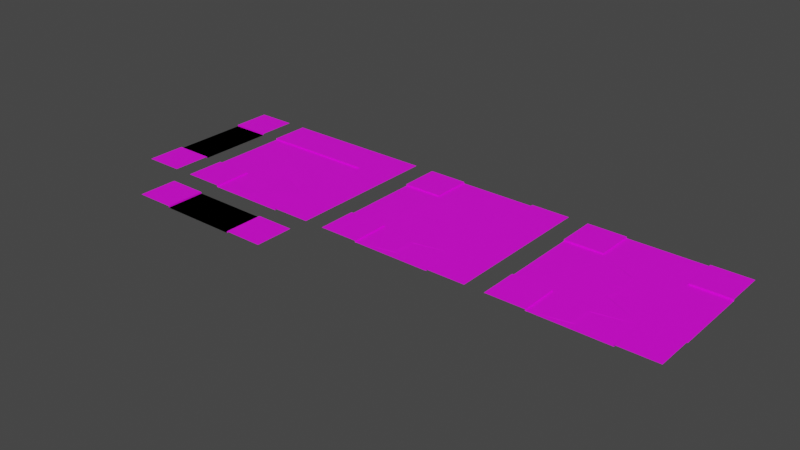 # Source: lp-rua.blend  (saved by Blender 3.6.11; exported with 4.5.12 LTS)
import bpy
from mathutils import Matrix  # noqa: F401  (used for matrix-valued properties, if any)

bpy.ops.wm.read_factory_settings(use_empty=True)
scene = bpy.context.scene
scene.name = 'Scene'

# ---- collections
col_rua = bpy.data.collections.new('rua'); scene.collection.children.link(col_rua)
col_esquina = bpy.data.collections.new('esquina'); scene.collection.children.link(col_esquina)
col_rua_t = bpy.data.collections.new('rua-T'); scene.collection.children.link(col_rua_t)
col_rua_x = bpy.data.collections.new('rua-X'); scene.collection.children.link(col_rua_x)

# ---- images (referenced by path relative to the original .blend; pixels are not part of the script)
import os
ASSET_DIR = os.environ.get("B2B_ASSET_DIR", "")  # directory of the original .blend (textures are referenced by path, not embedded)
HERE = os.path.dirname(os.path.abspath(__file__))  # packed textures are extracted next to this script under _unpacked/

def load_image(name, relpath, width, height, colorspace="sRGB"):
    """Load a texture the original file referenced (path relative to the .blend, or extracted next to this script)."""
    p = next((c for c in (os.path.join(HERE, relpath), os.path.join(ASSET_DIR, relpath)) if relpath and os.path.exists(c)), "")
    if p:
        img = bpy.data.images.load(p, check_existing=True)
        img.name = name
    else:  # same state as the original file: an image datablock whose file is absent (Cycles renders it pink)
        img = bpy.data.images.new(name, width, height)
        img.source = "FILE"
        img.filepath = "//" + (relpath or name)
    img.colorspace_settings.name = colorspace
    return img
img_colorpallete2_jpeg = load_image('colorpallete2.jpeg', 'colorpallete2.jpeg', 1024, 1024, 'sRGB')
img_colorpallete2_jpeg_002 = load_image('colorpallete2.jpeg.002', 'colorpallete2.jpeg', 1024, 1024, 'sRGB')
img_colorpallete2_jpeg_003 = load_image('colorpallete2.jpeg.003', 'colorpallete2.jpeg', 1024, 1024, 'sRGB')

# ---- materials (node trees are filled in below, after node groups)
mat_material_001 = bpy.data.materials.new('Material.001')
mat_material_001.use_transparent_shadow = False
mat_material_003 = bpy.data.materials.new('Material.003')
mat_material_003.use_transparent_shadow = False
mat_material_004 = bpy.data.materials.new('Material.004')
mat_material_004.use_transparent_shadow = False

# ---- material node trees
mat_material_001.use_nodes = True; mat_material_001.node_tree.nodes.clear()
_N = mat_material_001.node_tree.nodes; _L = mat_material_001.node_tree.links
n0 = _N.new('ShaderNodeOutputMaterial'); n0.name = 'Material Output'; n0.location = (300, 300)
n1 = _N.new('ShaderNodeTexImage'); n1.name = 'Image Texture'; n1.location = (-401, 217)
n1.image = img_colorpallete2_jpeg
n2 = _N.new('ShaderNodeBsdfPrincipled'); n2.name = 'Principled BSDF'; n2.location = (10, 300)
n2.distribution = 'GGX'
n2.subsurface_method = 'RANDOM_WALK_SKIN'
n2.inputs[3].default_value = 1.45
n2.inputs[27].default_value = (0.0, 0.0, 0.0, 1.0)
n2.inputs[28].default_value = 1.0
_L.new(n2.outputs[0], n0.inputs[0])
_L.new(n1.outputs[0], n2.inputs[0])
n0.is_active_output = True
mat_material_003.use_nodes = True; mat_material_003.node_tree.nodes.clear()
_N = mat_material_003.node_tree.nodes; _L = mat_material_003.node_tree.links
n0 = _N.new('ShaderNodeOutputMaterial'); n0.name = 'Material Output'; n0.location = (300, 300)
n1 = _N.new('ShaderNodeTexImage'); n1.name = 'Image Texture'; n1.location = (-401, 217)
n1.image = img_colorpallete2_jpeg_002
n2 = _N.new('ShaderNodeBsdfPrincipled'); n2.name = 'Principled BSDF'; n2.location = (10, 300)
n2.distribution = 'GGX'
n2.subsurface_method = 'RANDOM_WALK_SKIN'
n2.inputs[3].default_value = 1.45
n2.inputs[27].default_value = (0.0, 0.0, 0.0, 1.0)
n2.inputs[28].default_value = 1.0
_L.new(n2.outputs[0], n0.inputs[0])
_L.new(n1.outputs[0], n2.inputs[0])
n0.is_active_output = True
mat_material_004.use_nodes = True; mat_material_004.node_tree.nodes.clear()
_N = mat_material_004.node_tree.nodes; _L = mat_material_004.node_tree.links
n0 = _N.new('ShaderNodeOutputMaterial'); n0.name = 'Material Output'; n0.location = (300, 300)
n1 = _N.new('ShaderNodeTexImage'); n1.name = 'Image Texture'; n1.location = (-401, 217)
n1.image = img_colorpallete2_jpeg_003
n2 = _N.new('ShaderNodeBsdfPrincipled'); n2.name = 'Principled BSDF'; n2.location = (10, 300)
n2.distribution = 'GGX'
n2.subsurface_method = 'RANDOM_WALK_SKIN'
n2.inputs[3].default_value = 1.45
n2.inputs[27].default_value = (0.0, 0.0, 0.0, 1.0)
n2.inputs[28].default_value = 1.0
_L.new(n2.outputs[0], n0.inputs[0])
_L.new(n1.outputs[0], n2.inputs[0])
n0.is_active_output = True

# ---- world
world_world = bpy.data.worlds.new('World'); scene.world = world_world
world_world.use_nodes = True; world_world.node_tree.nodes.clear()
_N = world_world.node_tree.nodes; _L = world_world.node_tree.links
n0 = _N.new('ShaderNodeOutputWorld'); n0.name = 'World Output'; n0.location = (300, 300)
n1 = _N.new('ShaderNodeBackground'); n1.name = 'Background'; n1.location = (10, 300)
n1.inputs[0].default_value = (0.05088, 0.05088, 0.05088, 1.0)
_L.new(n1.outputs[0], n0.inputs[0])
n0.is_active_output = True
world_world.color = (0.05088, 0.05088, 0.05088)
world_world.use_sun_shadow = False
world_world.sun_shadow_jitter_overblur = 0.0

# ---- meshes
me_plane = bpy.data.meshes.new('Plane')
me_plane.from_pydata([(-1.0, -1.0, 0.0), (1.0, -1.0, 0.0), (-1.0, 1.0, 0.0), (1.0, 1.0, 0.0), (-0.3875, 0.0407, 0.0), (-0.3875, -0.0407, 0.0), (0.3875, -0.0407, 0.0), (0.3875, 0.0407, 0.0), (-1.0, -1.0, 0.07708), (1.0, -1.0, 0.07708), (-1.0, 1.0, 0.07708), (1.0, 1.0, 0.07708), (-1.0, 2.0, 0.07708), (1.0, 2.0, 0.07708), (-1.0, -2.0, 0.07708), (1.0, -2.0, 0.07708)], [], [(0, 2, 3, 1), (5, 6, 7, 4), (3, 2, 4, 7), (0, 1, 6, 5), (1, 3, 7, 6), (2, 0, 5, 4), (2, 3, 11, 10), (1, 0, 8, 9), (10, 11, 13, 12), (9, 8, 14, 15)])
_uv = me_plane.uv_layers.new(name='UVMap')
_uv.uv.foreach_set('vector', [0.217, 0.9566, 0.217, 0.9566, 0.217, 0.9566, 0.217, 0.9566, 0.4375, 0.9094, 0.4375, 0.9094, 0.4375, 0.9094, 0.4375, 0.9094, 0.1934, 0.933, 0.1934, 0.933, 0.1934, 0.933, 0.1934, 0.933, 0.217, 0.9566, 0.217, 0.9566, 0.217, 0.9566, 0.217, 0.9566, 0.217, 0.9566, 0.217, 0.9566, 0.217, 0.9566, 0.217, 0.9566, 0.217, 0.9566, 0.217, 0.9566, 0.217, 0.9566, 0.217, 0.9566, 0.5871, 0.9645, 0.5871, 0.9645, 0.5871, 0.9645, 0.5871, 0.9645, 0.5871, 0.9645, 0.5871, 0.9645, 0.5871, 0.9645, 0.5871, 0.9645, 0.5871, 0.9645, 0.5871, 0.9645, 0.5871, 0.9645, 0.5871, 0.9645, 0.5871, 0.9645, 0.5871, 0.9645, 0.5871, 0.9645, 0.5871, 0.9645])
me_plane.materials.append(mat_material_001)
me_plane.update()
me_plane_001 = bpy.data.meshes.new('Plane.001')
me_plane_001.from_pydata([(-1.0, -1.0, 0.0), (1.0, -1.0, 0.0), (-1.0, 1.0, 0.0), (1.0, 1.0, 0.0), (-0.3875, 0.0407, 0.0), (-0.3875, -0.0407, 0.0), (0.3875, -0.0407, 0.0), (0.3875, 0.0407, 0.0), (-1.0, -1.0, 0.07708), (1.0, -1.0, 0.07708), (-1.0, 1.0, 0.07708), (1.0, 1.0, 0.07708), (-1.0, 2.0, 0.07708), (1.0, 2.0, 0.07708), (-1.0, -2.0, 0.07708), (1.0, -2.0, 0.07708)], [], [(0, 2, 3, 1), (5, 6, 7, 4), (3, 2, 4, 7), (0, 1, 6, 5), (1, 3, 7, 6), (2, 0, 5, 4), (2, 3, 11, 10), (1, 0, 8, 9), (10, 11, 13, 12), (9, 8, 14, 15)])
_uv = me_plane_001.uv_layers.new(name='UVMap')
_uv.uv.foreach_set('vector', [0.217, 0.9566, 0.217, 0.9566, 0.217, 0.9566, 0.217, 0.9566, 0.4375, 0.9094, 0.4375, 0.9094, 0.4375, 0.9094, 0.4375, 0.9094, 0.1934, 0.933, 0.1934, 0.933, 0.1934, 0.933, 0.1934, 0.933, 0.217, 0.9566, 0.217, 0.9566, 0.217, 0.9566, 0.217, 0.9566, 0.217, 0.9566, 0.217, 0.9566, 0.217, 0.9566, 0.217, 0.9566, 0.217, 0.9566, 0.217, 0.9566, 0.217, 0.9566, 0.217, 0.9566, 0.5871, 0.9645, 0.5871, 0.9645, 0.5871, 0.9645, 0.5871, 0.9645, 0.5871, 0.9645, 0.5871, 0.9645, 0.5871, 0.9645, 0.5871, 0.9645, 0.5871, 0.9645, 0.5871, 0.9645, 0.5871, 0.9645, 0.5871, 0.9645, 0.5871, 0.9645, 0.5871, 0.9645, 0.5871, 0.9645, 0.5871, 0.9645])
me_plane_001.materials.append(mat_material_001)
me_plane_001.update()
me_plane_002 = bpy.data.meshes.new('Plane.002')
me_plane_002.from_pydata([(-1.0, 0.0, 0.0), (-1.0, -0.5, -2.488e-07), (0.5, -1.0, -0.001594), (-1.0, 0.5, -2.488e-07), (-0.5, -1.0, -0.001594), (0.0, 0.5, 0.0), (-0.7981, -0.0175, -2.488e-07), (0.5, 0.0, 0.0), (0.5, -0.5, 0.003189), (-0.5, -0.5, 0.003189), (-0.5, 0.5, -2.488e-07), (0.5, 0.5, -2.488e-07), (-1.0, -0.5, 0.01927), (-1.0, -1.0, 0.01927), (0.5, -1.0, 0.01927), (1.0, -1.0, 0.01927), (1.0, 0.5, 0.01927), (1.0, 1.0, 0.01927), (-0.5, 1.0, 0.01927), (-1.0, 1.0, 0.01927), (-0.5, -1.0, 0.01927), (1.0, -0.5, 0.01927), (1.0, 0.0, 0.01927), (0.5, 1.0, 0.01927), (0.0, 1.0, 0.01927), (0.0, 0.5, 0.01927), (-1.0, 0.5, 0.01927), (0.5, 0.0, 0.01927), (0.5, -0.5, 0.01927), (-0.5, -0.5, 0.01927), (-0.5, 0.5, 0.01927), (0.5, 0.5, 0.01927), (-0.2389, 0.01011, 0.001594), (-0.01291, -0.238, 0.001594), (-0.03194, -0.1423, 0.001594), (-0.08613, -0.06124, 0.001594), (-0.1672, -0.007051, 0.001594), (-0.01242, -0.2895, -0.001594), (-0.218, 0.06277, 0.001594), (0.02836, -0.1992, 0.001594), (0.009328, -0.1035, 0.001594), (-0.04487, -0.0224, 0.001594), (-0.126, 0.03179, 0.001594), (0.03315, -0.2876, -0.001594), (-0.2919, 0.007845, 0.001594), (-0.2875, 0.06057, 0.001594), (-0.5659, -0.0175, -2.488e-07), (-0.7981, 0.02915, -2.488e-07), (-0.5659, 0.02915, -2.488e-07), (-0.02033, -0.8288, 0.0025), (0.02042, -0.8288, 0.0025), (-0.02033, -0.633, 0.0025), (0.02042, -0.633, 0.0025)], [], [(50, 49, 4, 2), (10, 5, 25, 30), (3, 10, 30, 26), (28, 8, 2, 14), (31, 16, 17, 23), (30, 25, 24, 18), (28, 21, 22, 27), (14, 15, 21, 28), (13, 20, 29, 12), (26, 30, 18, 19), (25, 31, 23, 24), (27, 22, 16, 31), (51, 9, 4, 49), (11, 7, 27, 31), (8, 52, 50, 2), (9, 1, 12, 29), (5, 11, 31, 25), (29, 20, 4, 9), (7, 8, 28, 27), (33, 34, 35, 36, 32, 44, 45, 38, 42, 41, 40, 39, 43, 37), (6, 46, 48, 47), (49, 50, 52, 51), (0, 1, 6, 47, 3), (3, 47, 48, 10), (45, 38, 42, 41, 11, 5, 10), (46, 6, 1, 9), (9, 44, 32, 36, 35, 34, 33, 37), (9, 46, 48, 10, 45, 44), (43, 8, 7, 11, 41, 40, 39), (9, 51, 52, 8, 43, 37)])
_uv = me_plane_002.uv_layers.new(name='UVMap')
_uv.uv.foreach_set('vector', [0.2197, 0.913, 0.2197, 0.913, 0.2197, 0.913, 0.2197, 0.913, 0.5397, 0.9266, 0.5397, 0.9266, 0.5397, 0.9266, 0.5397, 0.9266, 0.5397, 0.9266, 0.5397, 0.9266, 0.5397, 0.9266, 0.5397, 0.9266, 0.5397, 0.9266, 0.5397, 0.9266, 0.5397, 0.9266, 0.5397, 0.9266, 0.5397, 0.9266, 0.5397, 0.9266, 0.5397, 0.9266, 0.5397, 0.9266, 0.5397, 0.9266, 0.5397, 0.9266, 0.5397, 0.9266, 0.5397, 0.9266, 0.5397, 0.9266, 0.5397, 0.9266, 0.5397, 0.9266, 0.5397, 0.9266, 0.5397, 0.9266, 0.5397, 0.9266, 0.5397, 0.9266, 0.5397, 0.9266, 0.5397, 0.9266, 0.5397, 0.9266, 0.5397, 0.9266, 0.5397, 0.9266, 0.5397, 0.9266, 0.5397, 0.9266, 0.5397, 0.9266, 0.5397, 0.9266, 0.5397, 0.9266, 0.5397, 0.9266, 0.5397, 0.9266, 0.5397, 0.9266, 0.5397, 0.9266, 0.5397, 0.9266, 0.5397, 0.9266, 0.5397, 0.9266, 0.2197, 0.913, 0.2197, 0.913, 0.2197, 0.913, 0.2197, 0.913, 0.5397, 0.9266, 0.5397, 0.9266, 0.5397, 0.9266, 0.5397, 0.9266, 0.2197, 0.913, 0.2197, 0.913, 0.2197, 0.913, 0.2197, 0.913, 0.5397, 0.9266, 0.5397, 0.9266, 0.5397, 0.9266, 0.5397, 0.9266, 0.5397, 0.9266, 0.5397, 0.9266, 0.5397, 0.9266, 0.5397, 0.9266, 0.5397, 0.9266, 0.5397, 0.9266, 0.5397, 0.9266, 0.5397, 0.9266, 0.5397, 0.9266, 0.5397, 0.9266, 0.5397, 0.9266, 0.5397, 0.9266, 0.4504, 0.9365, 0.4504, 0.9365, 0.4504, 0.9365, 0.4504, 0.9365, 0.4504, 0.9365, 0.4504, 0.9365, 0.4504, 0.9365, 0.4504, 0.9365, 0.4504, 0.9365, 0.4504, 0.9365, 0.4504, 0.9365, 0.4504, 0.9365, 0.4504, 0.9365, 0.4504, 0.9365, 0.4504, 0.9365, 0.4504, 0.9365, 0.4504, 0.9365, 0.4504, 0.9365, 0.4678, 0.9192, 0.4678, 0.9192, 0.4678, 0.9192, 0.4678, 0.9192, 0.2272, 0.9291, 0.2272, 0.9291, 0.2272, 0.9291, 0.2272, 0.9291, 0.2272, 0.9291, 0.2272, 0.9291, 0.2272, 0.9291, 0.2272, 0.9291, 0.2272, 0.9291, 0.2272, 0.9291, 0.2272, 0.9291, 0.2272, 0.9291, 0.2272, 0.9291, 0.2272, 0.9291, 0.2272, 0.9291, 0.2272, 0.9291, 0.2272, 0.9291, 0.2272, 0.9291, 0.2272, 0.9291, 0.2272, 0.9291, 0.2272, 0.9291, 0.2272, 0.9291, 0.2272, 0.9291, 0.2272, 0.9291, 0.2272, 0.9291, 0.2272, 0.9291, 0.2272, 0.9291, 0.2272, 0.9291, 0.2272, 0.9291, 0.2272, 0.9291, 0.2272, 0.9291, 0.2272, 0.9291, 0.2272, 0.9291, 0.2272, 0.9291, 0.2272, 0.9291, 0.2272, 0.9291, 0.2272, 0.9291, 0.2272, 0.9291, 0.2272, 0.9291, 0.2272, 0.9291, 0.2272, 0.9291, 0.2197, 0.913, 0.2197, 0.913, 0.2197, 0.913, 0.2197, 0.913, 0.2197, 0.913, 0.2197, 0.913])
me_plane_002.materials.append(mat_material_001)
me_plane_002.update()
me_plane_003 = bpy.data.meshes.new('Plane.003')
me_plane_003.from_pydata([(-1.0, 0.0, 0.0), (-1.0, -0.5, -2.488e-07), (0.5, -1.0, -0.001594), (-1.0, 0.5, -2.488e-07), (-0.5, -1.0, -0.001594), (0.025, 0.625, 0.0), (-0.8731, -0.0175, -2.488e-07), (0.6058, -0.025, 0.003189), (0.5, -0.5, 0.003189), (-0.5, -0.5, 0.003189), (-0.5, 0.5, -2.488e-07), (0.5, 0.5, -2.488e-07), (-1.0, -0.5, 0.01927), (-1.0, -1.0, 0.01927), (0.5, -1.0, 0.01927), (1.0, -1.0, 0.01927), (1.0, 0.5, 0.01927), (1.0, 1.0, 0.01927), (-0.5, 1.0, 0.01927), (-1.0, 1.0, 0.01927), (-0.5, -1.0, 0.01927), (1.0, -0.5, 0.01927), (0.5, 1.0, 0.01927), (-1.0, 0.5, 0.01927), (0.5, -0.5, 0.01927), (-0.5, -0.5, 0.01927), (-0.5, 0.5, 0.01927), (0.5, 0.5, 0.01927), (-0.025, -0.25, 0.003189), (-0.6409, -0.0175, -2.488e-07), (-0.8731, 0.02915, -2.488e-07), (-0.6409, 0.02915, -2.488e-07), (0.025, -0.625, 0.003189), (-0.025, -0.625, 0.003189), (0.025, -0.875, -0.001594), (-0.025, -0.875, -0.001594), (0.025, -0.25, 0.003189), (0.5, -0.5, 0.003189), (1.0, -0.5, 0.003189), (1.0, 0.5, -2.488e-07), (0.8942, 0.025, -2.488e-07), (0.8942, -0.025, 0.003189), (0.6058, 0.025, -2.488e-07), (-0.025, 0.625, 0.0), (0.5, 0.5, -2.488e-07), (0.5, 1.0, -2.488e-07), (-0.5, 1.0, -2.488e-07), (0.025, 0.875, 0.0), (-0.025, 0.875, 0.0), (-0.25, -0.025, 0.003189), (-0.25, 0.025, -2.488e-07), (0.025, 0.25, -2.488e-07), (-0.025, 0.25, -2.488e-07), (0.25, -0.025, 0.003189), (0.25, 0.025, -2.488e-07), (0.025, 0.025, 0.001594), (0.025, -0.025, 0.001594), (-0.025, 0.025, 0.003189), (0.025, 0.025, 0.001594), (-0.025, -0.025, 0.003189)], [(8, 37), (11, 44), (58, 55)], [(3, 10, 26, 23), (24, 8, 2, 14), (27, 16, 17, 22), (14, 15, 21, 24), (13, 20, 25, 12), (23, 26, 18, 19), (9, 1, 12, 25), (25, 20, 4, 9), (6, 29, 31, 30), (0, 1, 6, 30, 3), (3, 30, 31, 10), (29, 6, 1, 9), (11, 42, 40, 39), (7, 41, 40, 42), (7, 37, 38, 41), (40, 41, 38, 39), (24, 21, 38, 37), (27, 11, 39, 16), (5, 44, 45, 47), (43, 48, 46, 10), (47, 45, 46, 48), (10, 46, 18, 26), (43, 5, 47, 48), (22, 45, 44, 27), (34, 2, 4, 35), (4, 35, 33, 9), (2, 8, 32, 34), (35, 34, 32, 33), (10, 31, 29, 9, 49, 50), (37, 36, 28, 9, 33, 32), (10, 52, 51, 44, 5, 43), (37, 7, 42, 44, 54, 53), (50, 49, 59, 28, 36, 56, 53, 54, 58, 51, 52, 57), (36, 37, 53, 56), (28, 59, 49, 9), (50, 57, 52, 10), (51, 58, 54, 44)])
_uv = me_plane_003.uv_layers.new(name='UVMap')
_uv.uv.foreach_set('vector', [0.5397, 0.9266, 0.5397, 0.9266, 0.5397, 0.9266, 0.5397, 0.9266, 0.5397, 0.9266, 0.5397, 0.9266, 0.5397, 0.9266, 0.5397, 0.9266, 0.5397, 0.9266, 0.5397, 0.9266, 0.5397, 0.9266, 0.5397, 0.9266, 0.5397, 0.9266, 0.5397, 0.9266, 0.5397, 0.9266, 0.5397, 0.9266, 0.5397, 0.9266, 0.5397, 0.9266, 0.5397, 0.9266, 0.5397, 0.9266, 0.5397, 0.9266, 0.5397, 0.9266, 0.5397, 0.9266, 0.5397, 0.9266, 0.5397, 0.9266, 0.5397, 0.9266, 0.5397, 0.9266, 0.5397, 0.9266, 0.5397, 0.9266, 0.5397, 0.9266, 0.5397, 0.9266, 0.5397, 0.9266, 0.4504, 0.9365, 0.4504, 0.9365, 0.4504, 0.9365, 0.4504, 0.9365, 0.2272, 0.9291, 0.2272, 0.9291, 0.2272, 0.9291, 0.2272, 0.9291, 0.2272, 0.9291, 0.2272, 0.9291, 0.2272, 0.9291, 0.2272, 0.9291, 0.2272, 0.9291, 0.2272, 0.9291, 0.2272, 0.9291, 0.2272, 0.9291, 0.2272, 0.9291, 0.2155, 0.9596, 0.2155, 0.9596, 0.2155, 0.9596, 0.2155, 0.9596, 0.4338, 0.9522, 0.4338, 0.9522, 0.4338, 0.9522, 0.4338, 0.9522, 0.2155, 0.9596, 0.2155, 0.9596, 0.2155, 0.9596, 0.2155, 0.9596, 0.2155, 0.9596, 0.2155, 0.9596, 0.2155, 0.9596, 0.2155, 0.9596, 0.2227, 0.9172, 0.2227, 0.9172, 0.2227, 0.9172, 0.2227, 0.9172, 0.2227, 0.9172, 0.2227, 0.9172, 0.2227, 0.9172, 0.2227, 0.9172, 0.193, 0.9395, 0.193, 0.9395, 0.193, 0.9395, 0.193, 0.9395, 0.193, 0.9395, 0.193, 0.9395, 0.193, 0.9395, 0.193, 0.9395, 0.193, 0.9395, 0.193, 0.9395, 0.193, 0.9395, 0.193, 0.9395, 0.2227, 0.9172, 0.0, 0.0, 0.5397, 0.9266, 0.5397, 0.9266, 0.4137, 0.9346, 0.4137, 0.9346, 0.4137, 0.9346, 0.4137, 0.9346, 0.193, 0.9395, 0.193, 0.9395, 0.193, 0.9395, 0.193, 0.9395, 0.2103, 0.941, 0.2103, 0.941, 0.2103, 0.941, 0.2103, 0.941, 0.2103, 0.941, 0.2103, 0.941, 0.2103, 0.941, 0.2103, 0.941, 0.2103, 0.941, 0.2103, 0.941, 0.2103, 0.941, 0.2103, 0.941, 0.4187, 0.9336, 0.4187, 0.9336, 0.4187, 0.9336, 0.4187, 0.9336, 0.2227, 0.9163, 0.2227, 0.9163, 0.2227, 0.9163, 0.2227, 0.9163, 0.2227, 0.9163, 0.2227, 0.9163, 0.2227, 0.9163, 0.2227, 0.9163, 0.2227, 0.9163, 0.2227, 0.9163, 0.2227, 0.9163, 0.2227, 0.9163, 0.2227, 0.9163, 0.2227, 0.9163, 0.2227, 0.9163, 0.2227, 0.9163, 0.2227, 0.9163, 0.2227, 0.9163, 0.2227, 0.9163, 0.2227, 0.9163, 0.2227, 0.9163, 0.2227, 0.9163, 0.2227, 0.9163, 0.2227, 0.9163, 0.4385, 0.9089, 0.4385, 0.9089, 0.4385, 0.9089, 0.4385, 0.9089, 0.4385, 0.9089, 0.4385, 0.9089, 0.4385, 0.9089, 0.4385, 0.9089, 0.4385, 0.9089, 0.4385, 0.9089, 0.4385, 0.9089, 0.4385, 0.9089, 0.2227, 0.9163, 0.2227, 0.9163, 0.2227, 0.9163, 0.2227, 0.9163, 0.2227, 0.9163, 0.2227, 0.9163, 0.2227, 0.9163, 0.2227, 0.9163, 0.2227, 0.9163, 0.2227, 0.9163, 0.2227, 0.9163, 0.2227, 0.9163, 0.2227, 0.9163, 0.2227, 0.9163, 0.2227, 0.9163, 0.2227, 0.9163])
me_plane_003.materials.append(mat_material_003)
me_plane_003.update()
me_plane_004 = bpy.data.meshes.new('Plane.004')
me_plane_004.from_pydata([(-1.0, 0.0, 0.0), (-1.0, -0.5, -2.488e-07), (0.5, -1.0, -0.001594), (-1.0, 0.5, -2.488e-07), (-0.5, -1.0, -0.001594), (0.0, 0.5, 0.0), (-0.7981, -0.0175, -2.488e-07), (0.6058, -0.025, 0.003189), (0.5, -0.5, 0.003189), (-0.5, -0.5, 0.003189), (-0.5, 0.5, -2.488e-07), (0.5, 0.5, -2.488e-07), (-1.0, -0.5, 0.01927), (-1.0, -1.0, 0.01927), (0.5, -1.0, 0.01927), (1.0, -1.0, 0.01927), (1.0, 0.5, 0.01927), (1.0, 1.0, 0.01927), (-0.5, 1.0, 0.01927), (-1.0, 1.0, 0.01927), (-0.5, -1.0, 0.01927), (1.0, -0.5, 0.01927), (-0.02033, -0.01741, 0.0), (0.5, 1.0, 0.01927), (0.0, 1.0, 0.01927), (0.0, 0.5, 0.01927), (-1.0, 0.5, 0.01927), (0.5, -0.5, 0.01927), (-0.5, -0.5, 0.01927), (-0.5, 0.5, 0.01927), (0.5, 0.5, 0.01927), (0.02042, -0.01741, 0.0), (0.02042, -0.2674, 0.0), (-0.215, 0.02926, 0.0), (-0.215, -0.01741, 0.0), (0.2, 0.02926, 0.0), (0.2, -0.01741, 0.0), (-0.5659, -0.0175, -2.488e-07), (-0.7981, 0.02915, -2.488e-07), (-0.5659, 0.02915, -2.488e-07), (-0.02033, -0.8288, 0.0025), (0.02042, -0.8288, 0.0025), (-0.02033, -0.633, 0.0025), (0.02043, -0.633, 0.0025), (-0.02033, -0.2674, 0.0), (0.5, -0.5, 0.003189), (1.0, -0.5, 0.003189), (1.0, 0.5, -2.488e-07), (0.8942, 0.025, -2.488e-07), (0.8942, -0.025, 0.003189), (0.6058, 0.025, -2.488e-07)], [], [(41, 40, 4, 2), (10, 5, 25, 29), (3, 10, 29, 26), (27, 8, 2, 14), (30, 16, 17, 23), (29, 25, 24, 18), (14, 15, 21, 27), (13, 20, 28, 12), (26, 29, 18, 19), (25, 30, 23, 24), (42, 9, 4, 40), (8, 43, 41, 2), (9, 1, 12, 28), (5, 11, 30, 25), (28, 20, 4, 9), (6, 37, 39, 38), (40, 41, 43, 42), (0, 1, 6, 38, 3), (3, 38, 39, 10), (37, 6, 1, 9), (11, 50, 48, 47), (7, 49, 48, 50), (9, 8, 32, 44), (42, 43, 8, 9), (33, 35, 11, 5, 10), (9, 44, 22, 34), (9, 34, 33, 10, 39, 37), (8, 36, 31, 32), (31, 36, 35, 33, 34, 22, 44, 32), (7, 45, 46, 49), (7, 50, 11, 45), (48, 49, 46, 47), (45, 11, 35, 36, 8), (27, 21, 46, 45), (30, 11, 47, 16)])
_uv = me_plane_004.uv_layers.new(name='UVMap')
_uv.uv.foreach_set('vector', [0.2197, 0.913, 0.2197, 0.913, 0.2197, 0.913, 0.2197, 0.913, 0.5397, 0.9266, 0.5397, 0.9266, 0.5397, 0.9266, 0.5397, 0.9266, 0.5397, 0.9266, 0.5397, 0.9266, 0.5397, 0.9266, 0.5397, 0.9266, 0.5397, 0.9266, 0.5397, 0.9266, 0.5397, 0.9266, 0.5397, 0.9266, 0.5397, 0.9266, 0.5397, 0.9266, 0.5397, 0.9266, 0.5397, 0.9266, 0.5397, 0.9266, 0.5397, 0.9266, 0.5397, 0.9266, 0.5397, 0.9266, 0.5397, 0.9266, 0.5397, 0.9266, 0.5397, 0.9266, 0.5397, 0.9266, 0.5397, 0.9266, 0.5397, 0.9266, 0.5397, 0.9266, 0.5397, 0.9266, 0.5397, 0.9266, 0.5397, 0.9266, 0.5397, 0.9266, 0.5397, 0.9266, 0.5397, 0.9266, 0.5397, 0.9266, 0.5397, 0.9266, 0.5397, 0.9266, 0.2197, 0.913, 0.2197, 0.913, 0.2197, 0.913, 0.2197, 0.913, 0.2197, 0.913, 0.2197, 0.913, 0.2197, 0.913, 0.2197, 0.913, 0.5397, 0.9266, 0.5397, 0.9266, 0.5397, 0.9266, 0.5397, 0.9266, 0.5397, 0.9266, 0.5397, 0.9266, 0.5397, 0.9266, 0.5397, 0.9266, 0.5397, 0.9266, 0.5397, 0.9266, 0.5397, 0.9266, 0.5397, 0.9266, 0.4504, 0.9365, 0.4504, 0.9365, 0.4504, 0.9365, 0.4504, 0.9365, 0.4678, 0.9192, 0.4678, 0.9192, 0.4678, 0.9192, 0.4678, 0.9192, 0.2272, 0.9291, 0.2272, 0.9291, 0.2272, 0.9291, 0.2272, 0.9291, 0.2272, 0.9291, 0.2272, 0.9291, 0.2272, 0.9291, 0.2272, 0.9291, 0.2272, 0.9291, 0.2272, 0.9291, 0.2272, 0.9291, 0.2272, 0.9291, 0.2272, 0.9291, 0.2155, 0.9596, 0.2155, 0.9596, 0.2155, 0.9596, 0.2155, 0.9596, 0.4338, 0.9522, 0.4338, 0.9522, 0.4338, 0.9522, 0.4338, 0.9522, 0.2227, 0.9172, 0.2227, 0.9172, 0.2227, 0.9172, 0.2227, 0.9172, 0.2227, 0.9172, 0.2227, 0.9172, 0.2227, 0.9172, 0.2227, 0.9172, 0.2227, 0.9172, 0.2227, 0.9172, 0.2227, 0.9172, 0.2227, 0.9172, 0.2227, 0.9172, 0.2227, 0.9172, 0.2227, 0.9172, 0.2227, 0.9172, 0.2227, 0.9172, 0.2227, 0.9172, 0.2227, 0.9172, 0.2227, 0.9172, 0.2227, 0.9172, 0.2227, 0.9172, 0.2227, 0.9172, 0.2227, 0.9172, 0.2227, 0.9172, 0.2227, 0.9172, 0.2227, 0.9172, 0.4236, 0.9346, 0.4236, 0.9346, 0.4236, 0.9346, 0.4236, 0.9346, 0.4236, 0.9346, 0.4236, 0.9346, 0.4236, 0.9346, 0.4236, 0.9346, 0.2155, 0.9596, 0.2155, 0.9596, 0.2155, 0.9596, 0.2155, 0.9596, 0.2155, 0.9596, 0.2155, 0.9596, 0.2155, 0.9596, 0.2155, 0.9596, 0.2155, 0.9596, 0.2155, 0.9596, 0.2155, 0.9596, 0.2155, 0.9596, 0.2155, 0.9596, 0.2155, 0.9596, 0.2155, 0.9596, 0.2155, 0.9596, 0.2155, 0.9596, 0.2227, 0.9172, 0.2227, 0.9172, 0.2227, 0.9172, 0.2227, 0.9172, 0.2227, 0.9172, 0.2227, 0.9172, 0.2227, 0.9172, 0.2227, 0.9172])
me_plane_004.materials.append(mat_material_004)
me_plane_004.update()

# ---- objects
ob_rua = bpy.data.objects.new('rua', me_plane)
ob_rua_palarela = bpy.data.objects.new('rua palarela', me_plane_001)
ob_esquina = bpy.data.objects.new('esquina', me_plane_002)
ob_ruat = bpy.data.objects.new('ruat', me_plane_003)
ob_ruax = bpy.data.objects.new('ruax', me_plane_004)

# ---- transforms, parenting, visibility, modifiers, constraints
ob_rua.location = (1.0, 7.0, 0.0)
ob_rua.scale = (1.0, 2.0, 1.0)
ob_rua_palarela.location = (7.0, 1.0, 0.0)
ob_rua_palarela.rotation_euler = (0.0, -0.0, -1.571)
ob_rua_palarela.scale = (1.0, 2.0, 1.0)
ob_esquina.location = (7.0, 7.0, 0.0)
ob_esquina.scale = (4.0, 4.0, 4.0)
ob_ruat.location = (25.0, 7.0, 0.0)
ob_ruat.rotation_euler = (0.0, -0.0, -1.571)
ob_ruat.scale = (4.0, 4.0, 4.0)
ob_ruax.location = (16.0, 7.0, 0.0)
ob_ruax.rotation_euler = (0.0, -0.0, -1.571)
ob_ruax.scale = (4.0, 4.0, 4.0)

# ---- collection membership
col_rua.objects.link(ob_rua)
col_rua.objects.link(ob_rua_palarela)
col_esquina.objects.link(ob_esquina)
col_rua_t.objects.link(ob_ruat)
col_rua_x.objects.link(ob_ruax)

# ---- scene / render settings (as saved in the file)
scene.frame_start = 1; scene.frame_end = 250; scene.frame_set(1)
scene.render.engine = 'BLENDER_EEVEE_NEXT'
scene.cycles.sampling_pattern = 'TABULATED_SOBOL'
scene.view_settings.view_transform = 'Filmic'
bpy.context.view_layer.update()

# ---- added for rendering (the .blend has no active camera and no usable light): camera, sun
cam_auto = bpy.data.cameras.new('AutoCamera')
cam_auto.lens = 50.0
cam_auto.sensor_width = 36.0
cam_auto.clip_end = 1000.0
ob_auto_camera = bpy.data.objects.new('AutoCamera', cam_auto)
scene.collection.objects.link(ob_auto_camera)
ob_auto_camera.location = (43.197, -28.9364, 22.9929)
ob_auto_camera.rotation_euler = (1.09748, -7.21219e-08, 0.694738)
scene.camera = ob_auto_camera
light_auto_sun = bpy.data.lights.new('AutoSun', 'SUN')
light_auto_sun.energy = 3.0
light_auto_sun.angle = 0.0523599
ob_auto_sun = bpy.data.objects.new('AutoSun', light_auto_sun)
scene.collection.objects.link(ob_auto_sun)
ob_auto_sun.rotation_euler = (0.872665, 0.174533, 0.523599)
bpy.context.view_layer.update()
